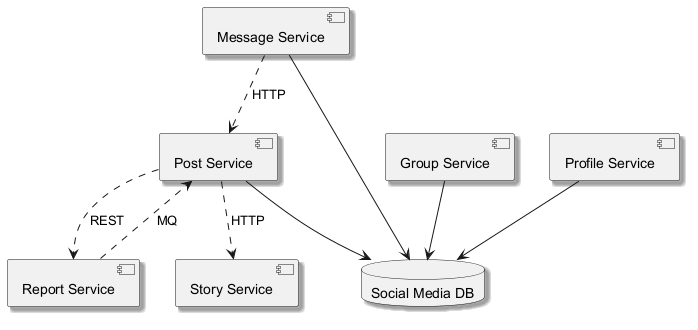

The diagram above was rendered by PlantUML. Its source (embedded in the PNG):
@startuml
skinparam backgroundColor #FFFFFF
skinparam classBackgroundColor #F1F8E9
skinparam classBorderColor #33691E
skinparam shadowing true
component "Post Service" as C_PostService
component "Report Service" as C_ReportService
component "Message Service" as C_MessageService
component "Group Service" as C_GroupService
component "Profile Service" as C_ProfileService
component "Story Service" as C_StoryService
database "Social Media DB" as DB_social_media
C_PostService --> DB_social_media
C_MessageService --> DB_social_media
C_GroupService --> DB_social_media
C_ProfileService --> DB_social_media
C_MessageService ..> C_PostService : HTTP
C_PostService ..> C_ReportService : REST
C_ReportService ..> C_PostService : MQ
C_PostService ..> C_StoryService : HTTP
@enduml